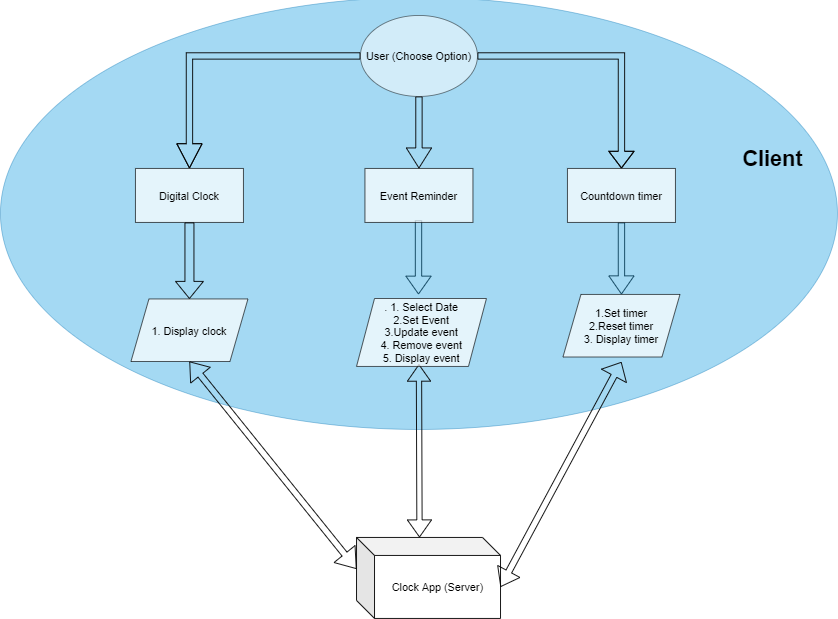

The diagram above was exported from draw.io. Its source (the exported page's mxGraphModel, read from the mxfile embedded in the PNG):
<mxGraphModel dx="2310" dy="781" grid="1" gridSize="10" guides="1" tooltips="1" connect="1" arrows="1" fold="1" page="1" pageScale="1" pageWidth="827" pageHeight="1169" math="0" shadow="0">
  <root>
    <mxCell id="0" />
    <mxCell id="1" parent="0" />
    <mxCell id="393xzpygFJvJUlF3KGHN-22" style="edgeStyle=orthogonalEdgeStyle;shape=flexArrow;rounded=0;orthogonalLoop=1;jettySize=auto;html=1;entryX=0.5;entryY=0;entryDx=0;entryDy=0;strokeColor=#000000;width=7.0588235294117645;endSize=6.2823529411764705;" parent="1" edge="1">
      <mxGeometry relative="1" as="geometry">
        <mxPoint x="454.5" y="267.5" as="sourcePoint" />
        <mxPoint x="454.5" y="350" as="targetPoint" />
      </mxGeometry>
    </mxCell>
    <mxCell id="393xzpygFJvJUlF3KGHN-23" style="edgeStyle=orthogonalEdgeStyle;shape=flexArrow;rounded=0;orthogonalLoop=1;jettySize=auto;html=1;strokeColor=#000000;width=7.0588235294117645;endSize=6.388235294117647;" parent="1" edge="1">
      <mxGeometry relative="1" as="geometry">
        <mxPoint x="680" y="270" as="sourcePoint" />
        <mxPoint x="680" y="350" as="targetPoint" />
      </mxGeometry>
    </mxCell>
    <mxCell id="393xzpygFJvJUlF3KGHN-4" value="Clock App (Server)" style="shape=cube;whiteSpace=wrap;html=1;boundedLbl=1;backgroundOutline=1;darkOpacity=0.05;darkOpacity2=0.1;" parent="1" vertex="1">
      <mxGeometry x="385.63" y="620" width="160" height="90" as="geometry" />
    </mxCell>
    <mxCell id="393xzpygFJvJUlF3KGHN-7" value="" style="ellipse;whiteSpace=wrap;html=1;shadow=0;opacity=40;fillColor=#1ba1e2;strokeColor=#006EAF;fontColor=#ffffff;" parent="1" vertex="1">
      <mxGeometry x="-10" y="20" width="930" height="480" as="geometry" />
    </mxCell>
    <mxCell id="393xzpygFJvJUlF3KGHN-24" style="edgeStyle=orthogonalEdgeStyle;shape=flexArrow;rounded=0;orthogonalLoop=1;jettySize=auto;html=1;strokeColor=#000000;width=7.0588235294117645;endSize=8.670588235294119;" parent="1" source="393xzpygFJvJUlF3KGHN-12" edge="1">
      <mxGeometry relative="1" as="geometry">
        <mxPoint x="200" y="210" as="targetPoint" />
      </mxGeometry>
    </mxCell>
    <mxCell id="393xzpygFJvJUlF3KGHN-25" style="edgeStyle=orthogonalEdgeStyle;shape=flexArrow;rounded=0;orthogonalLoop=1;jettySize=auto;html=1;strokeColor=#000000;width=7.0588235294117645;endSize=7.094117647058824;" parent="1" source="393xzpygFJvJUlF3KGHN-12" edge="1">
      <mxGeometry relative="1" as="geometry">
        <mxPoint x="455" y="210" as="targetPoint" />
      </mxGeometry>
    </mxCell>
    <mxCell id="393xzpygFJvJUlF3KGHN-26" style="edgeStyle=orthogonalEdgeStyle;shape=flexArrow;rounded=0;orthogonalLoop=1;jettySize=auto;html=1;entryX=0.5;entryY=0;entryDx=0;entryDy=0;strokeColor=#000000;width=7.0588235294117645;endSize=5.847058823529411;" parent="1" source="393xzpygFJvJUlF3KGHN-12" edge="1">
      <mxGeometry relative="1" as="geometry">
        <mxPoint x="680" y="210" as="targetPoint" />
      </mxGeometry>
    </mxCell>
    <mxCell id="393xzpygFJvJUlF3KGHN-12" value="User (Choose Option)" style="ellipse;whiteSpace=wrap;html=1;shadow=0;opacity=50;" parent="1" vertex="1">
      <mxGeometry x="390" y="40" width="130" height="90" as="geometry" />
    </mxCell>
    <mxCell id="393xzpygFJvJUlF3KGHN-28" value="" style="shape=flexArrow;endArrow=classic;startArrow=classic;html=1;strokeColor=#000000;endWidth=18.961937716262977;endSize=5.8;width=5.882352941176471;exitX=0;exitY=0;exitDx=70;exitDy=0;exitPerimeter=0;entryX=0.5;entryY=1;entryDx=0;entryDy=0;" parent="1" source="393xzpygFJvJUlF3KGHN-4" edge="1">
      <mxGeometry width="100" height="100" relative="1" as="geometry">
        <mxPoint x="420" y="550" as="sourcePoint" />
        <mxPoint x="455" y="427.5" as="targetPoint" />
      </mxGeometry>
    </mxCell>
    <mxCell id="393xzpygFJvJUlF3KGHN-29" value="" style="shape=flexArrow;endArrow=classic;startArrow=classic;html=1;strokeColor=#000000;exitX=0;exitY=0;exitDx=160;exitDy=55;exitPerimeter=0;endWidth=23.46020761245675;endSize=5.352941176470588;width=7.0588235294117645;entryX=0.5;entryY=1;entryDx=0;entryDy=0;" parent="1" source="393xzpygFJvJUlF3KGHN-4" edge="1">
      <mxGeometry width="100" height="100" relative="1" as="geometry">
        <mxPoint x="600" y="590" as="sourcePoint" />
        <mxPoint x="680" y="425" as="targetPoint" />
      </mxGeometry>
    </mxCell>
    <mxCell id="393xzpygFJvJUlF3KGHN-31" value="&lt;h1&gt;Client&lt;/h1&gt;" style="text;html=1;strokeColor=none;fillColor=none;spacing=5;spacingTop=-20;whiteSpace=wrap;overflow=hidden;rounded=0;shadow=0;opacity=10;" parent="1" vertex="1">
      <mxGeometry x="810" y="180" width="90" height="70" as="geometry" />
    </mxCell>
    <mxCell id="y6xCRMfn6U7sPf-PIR-s-1" value="1. Display clock" style="shape=parallelogram;perimeter=parallelogramPerimeter;whiteSpace=wrap;html=1;fixedSize=1;opacity=70;" parent="1" vertex="1">
      <mxGeometry x="135" y="355" width="130" height="69.5" as="geometry" />
    </mxCell>
    <mxCell id="y6xCRMfn6U7sPf-PIR-s-2" value="Digital Clock" style="rounded=0;whiteSpace=wrap;html=1;opacity=70;" parent="1" vertex="1">
      <mxGeometry x="140" y="210" width="120" height="60" as="geometry" />
    </mxCell>
    <mxCell id="y6xCRMfn6U7sPf-PIR-s-3" value="Event Reminder" style="rounded=0;whiteSpace=wrap;html=1;opacity=70;" parent="1" vertex="1">
      <mxGeometry x="395" y="210" width="120" height="60" as="geometry" />
    </mxCell>
    <mxCell id="y6xCRMfn6U7sPf-PIR-s-4" value="Countdown timer" style="rounded=0;whiteSpace=wrap;html=1;opacity=70;" parent="1" vertex="1">
      <mxGeometry x="620" y="210" width="120" height="60" as="geometry" />
    </mxCell>
    <mxCell id="y6xCRMfn6U7sPf-PIR-s-5" value=". 1. Select Date&lt;br&gt;2.Set Event&lt;br&gt;3.Update event&lt;br&gt;4. Remove event&lt;br&gt;5. Display event" style="shape=parallelogram;perimeter=parallelogramPerimeter;whiteSpace=wrap;html=1;fixedSize=1;opacity=70;" parent="1" vertex="1">
      <mxGeometry x="385.63" y="354.5" width="144.37" height="75.5" as="geometry" />
    </mxCell>
    <mxCell id="y6xCRMfn6U7sPf-PIR-s-6" value="1.Set timer&lt;br&gt;2.Reset timer&lt;br&gt;3. Display timer" style="shape=parallelogram;perimeter=parallelogramPerimeter;whiteSpace=wrap;html=1;fixedSize=1;opacity=70;" parent="1" vertex="1">
      <mxGeometry x="615" y="350" width="130" height="69.5" as="geometry" />
    </mxCell>
    <mxCell id="y6xCRMfn6U7sPf-PIR-s-8" value="" style="shape=flexArrow;endArrow=classic;html=1;exitX=0.5;exitY=1;exitDx=0;exitDy=0;entryX=0.5;entryY=0;entryDx=0;entryDy=0;" parent="1" source="y6xCRMfn6U7sPf-PIR-s-2" target="y6xCRMfn6U7sPf-PIR-s-1" edge="1">
      <mxGeometry width="50" height="50" relative="1" as="geometry">
        <mxPoint x="500" y="330" as="sourcePoint" />
        <mxPoint x="550" y="280" as="targetPoint" />
      </mxGeometry>
    </mxCell>
    <mxCell id="y6xCRMfn6U7sPf-PIR-s-9" value="" style="shape=flexArrow;endArrow=classic;startArrow=classic;html=1;exitX=0.5;exitY=1;exitDx=0;exitDy=0;entryX=0;entryY=0;entryDx=0;entryDy=35;entryPerimeter=0;endWidth=22;endSize=6.58;width=7;" parent="1" source="y6xCRMfn6U7sPf-PIR-s-1" target="393xzpygFJvJUlF3KGHN-4" edge="1">
      <mxGeometry width="100" height="100" relative="1" as="geometry">
        <mxPoint x="210" y="610" as="sourcePoint" />
        <mxPoint x="310" y="510" as="targetPoint" />
      </mxGeometry>
    </mxCell>
  </root>
</mxGraphModel>